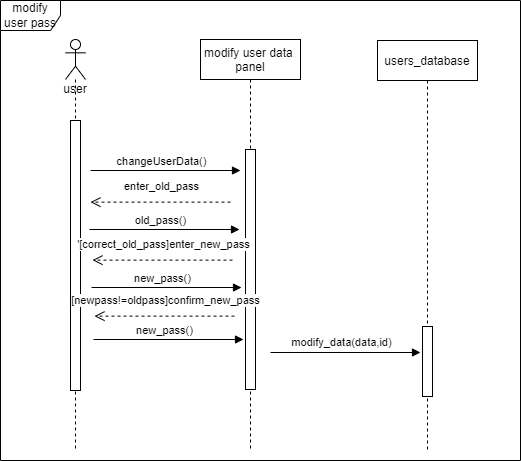

The diagram above was exported from draw.io. Its source (the exported page's mxGraphModel, read from the mxfile embedded in the PNG):
<mxGraphModel dx="1036" dy="614" grid="1" gridSize="10" guides="1" tooltips="1" connect="1" arrows="1" fold="1" page="1" pageScale="1" pageWidth="850" pageHeight="1100" math="0" shadow="0">
  <root>
    <mxCell id="0" />
    <mxCell id="1" parent="0" />
    <mxCell id="62iLxjVJGYPEeGBwEZaz-22" value="modify user pass" style="shape=umlFrame;whiteSpace=wrap;html=1;fillColor=none;gradientColor=none;" parent="1" vertex="1">
      <mxGeometry x="100" y="40" width="520" height="460" as="geometry" />
    </mxCell>
    <mxCell id="62iLxjVJGYPEeGBwEZaz-5" value="user" style="shape=umlLifeline;participant=umlActor;perimeter=lifelinePerimeter;whiteSpace=wrap;html=1;container=1;collapsible=0;recursiveResize=0;verticalAlign=top;spacingTop=36;outlineConnect=0;" parent="1" vertex="1">
      <mxGeometry x="165" y="79" width="20" height="411" as="geometry" />
    </mxCell>
    <mxCell id="3nuBFxr9cyL0pnOWT2aG-5" value="modify user data &#10;panel" style="shape=umlLifeline;perimeter=lifelinePerimeter;container=1;collapsible=0;recursiveResize=0;rounded=0;shadow=0;strokeWidth=1;" parent="1" vertex="1">
      <mxGeometry x="300" y="79" width="100" height="411" as="geometry" />
    </mxCell>
    <mxCell id="3nuBFxr9cyL0pnOWT2aG-6" value="" style="points=[];perimeter=orthogonalPerimeter;rounded=0;shadow=0;strokeWidth=1;" parent="3nuBFxr9cyL0pnOWT2aG-5" vertex="1">
      <mxGeometry x="45" y="110" width="10" height="240" as="geometry" />
    </mxCell>
    <mxCell id="62iLxjVJGYPEeGBwEZaz-1" value="" style="html=1;points=[];perimeter=orthogonalPerimeter;" parent="1" vertex="1">
      <mxGeometry x="170" y="160" width="10" height="270" as="geometry" />
    </mxCell>
    <object label="" sdf="sdf" id="62iLxjVJGYPEeGBwEZaz-9">
      <mxCell style="html=1;verticalAlign=bottom;endArrow=block;rounded=0;" parent="1" edge="1">
        <mxGeometry x="0.0333" y="10" width="80" relative="1" as="geometry">
          <mxPoint x="190" y="210" as="sourcePoint" />
          <mxPoint x="340" y="210" as="targetPoint" />
          <mxPoint as="offset" />
        </mxGeometry>
      </mxCell>
    </object>
    <mxCell id="62iLxjVJGYPEeGBwEZaz-23" value="changeUserData()" style="edgeLabel;html=1;align=center;verticalAlign=middle;resizable=0;points=[];" parent="62iLxjVJGYPEeGBwEZaz-9" vertex="1" connectable="0">
      <mxGeometry x="-0.4156" y="-1" relative="1" as="geometry">
        <mxPoint x="26" y="-11" as="offset" />
      </mxGeometry>
    </mxCell>
    <mxCell id="62iLxjVJGYPEeGBwEZaz-15" value="users_database" style="shape=umlLifeline;perimeter=lifelinePerimeter;container=1;collapsible=0;recursiveResize=0;rounded=0;shadow=0;strokeWidth=1;" parent="1" vertex="1">
      <mxGeometry x="477" y="80" width="100" height="410" as="geometry" />
    </mxCell>
    <mxCell id="62iLxjVJGYPEeGBwEZaz-16" value="" style="points=[];perimeter=orthogonalPerimeter;rounded=0;shadow=0;strokeWidth=1;" parent="62iLxjVJGYPEeGBwEZaz-15" vertex="1">
      <mxGeometry x="45" y="286" width="10" height="70" as="geometry" />
    </mxCell>
    <mxCell id="62iLxjVJGYPEeGBwEZaz-31" value="enter_old_pass" style="html=1;verticalAlign=bottom;endArrow=open;dashed=1;endSize=8;rounded=0;" parent="1" edge="1">
      <mxGeometry x="-0.0086" y="-7" relative="1" as="geometry">
        <mxPoint x="330" y="241.62999999999977" as="sourcePoint" />
        <mxPoint x="190" y="241.62999999999977" as="targetPoint" />
        <mxPoint as="offset" />
      </mxGeometry>
    </mxCell>
    <object label="" sdf="sdf" id="62iLxjVJGYPEeGBwEZaz-37">
      <mxCell style="html=1;verticalAlign=bottom;endArrow=block;rounded=0;" parent="1" edge="1">
        <mxGeometry x="0.0333" y="10" width="80" relative="1" as="geometry">
          <mxPoint x="370" y="391.9999999999998" as="sourcePoint" />
          <mxPoint x="520" y="391.9999999999998" as="targetPoint" />
          <mxPoint as="offset" />
        </mxGeometry>
      </mxCell>
    </object>
    <mxCell id="62iLxjVJGYPEeGBwEZaz-38" value="modify_data(data,id)" style="edgeLabel;html=1;align=center;verticalAlign=middle;resizable=0;points=[];" parent="62iLxjVJGYPEeGBwEZaz-37" vertex="1" connectable="0">
      <mxGeometry x="-0.4156" y="-1" relative="1" as="geometry">
        <mxPoint x="26" y="-11" as="offset" />
      </mxGeometry>
    </mxCell>
    <object label="" sdf="sdf" id="62iLxjVJGYPEeGBwEZaz-39">
      <mxCell style="html=1;verticalAlign=bottom;endArrow=block;rounded=0;" parent="1" edge="1">
        <mxGeometry x="0.0333" y="10" width="80" relative="1" as="geometry">
          <mxPoint x="189" y="269" as="sourcePoint" />
          <mxPoint x="339.0000000000002" y="269" as="targetPoint" />
          <mxPoint as="offset" />
        </mxGeometry>
      </mxCell>
    </object>
    <mxCell id="62iLxjVJGYPEeGBwEZaz-40" value="old_pass()" style="edgeLabel;html=1;align=center;verticalAlign=middle;resizable=0;points=[];" parent="62iLxjVJGYPEeGBwEZaz-39" vertex="1" connectable="0">
      <mxGeometry x="-0.4156" y="-1" relative="1" as="geometry">
        <mxPoint x="26" y="-11" as="offset" />
      </mxGeometry>
    </mxCell>
    <mxCell id="62iLxjVJGYPEeGBwEZaz-50" value="'[correct_old_pass]enter_new_pass" style="html=1;verticalAlign=bottom;endArrow=open;dashed=1;endSize=8;rounded=0;" parent="1" edge="1">
      <mxGeometry x="-0.0086" y="-7" relative="1" as="geometry">
        <mxPoint x="332" y="299.62999999999977" as="sourcePoint" />
        <mxPoint x="192" y="299.62999999999977" as="targetPoint" />
        <mxPoint as="offset" />
      </mxGeometry>
    </mxCell>
    <object label="" sdf="sdf" id="62iLxjVJGYPEeGBwEZaz-51">
      <mxCell style="html=1;verticalAlign=bottom;endArrow=block;rounded=0;" parent="1" edge="1">
        <mxGeometry x="0.0333" y="10" width="80" relative="1" as="geometry">
          <mxPoint x="191" y="327" as="sourcePoint" />
          <mxPoint x="341.0000000000002" y="327" as="targetPoint" />
          <mxPoint as="offset" />
        </mxGeometry>
      </mxCell>
    </object>
    <mxCell id="62iLxjVJGYPEeGBwEZaz-52" value="new_pass()" style="edgeLabel;html=1;align=center;verticalAlign=middle;resizable=0;points=[];" parent="62iLxjVJGYPEeGBwEZaz-51" vertex="1" connectable="0">
      <mxGeometry x="-0.4156" y="-1" relative="1" as="geometry">
        <mxPoint x="26" y="-11" as="offset" />
      </mxGeometry>
    </mxCell>
    <mxCell id="62iLxjVJGYPEeGBwEZaz-53" value="[newpass!=oldpass]confirm_new_pass" style="html=1;verticalAlign=bottom;endArrow=open;dashed=1;endSize=8;rounded=0;" parent="1" edge="1">
      <mxGeometry x="-0.0086" y="-7" relative="1" as="geometry">
        <mxPoint x="334" y="355.62999999999977" as="sourcePoint" />
        <mxPoint x="194" y="355.62999999999977" as="targetPoint" />
        <mxPoint as="offset" />
      </mxGeometry>
    </mxCell>
    <object label="" sdf="sdf" id="62iLxjVJGYPEeGBwEZaz-54">
      <mxCell style="html=1;verticalAlign=bottom;endArrow=block;rounded=0;" parent="1" edge="1">
        <mxGeometry x="0.0333" y="10" width="80" relative="1" as="geometry">
          <mxPoint x="193" y="379" as="sourcePoint" />
          <mxPoint x="343.0000000000002" y="379" as="targetPoint" />
          <mxPoint as="offset" />
        </mxGeometry>
      </mxCell>
    </object>
    <mxCell id="62iLxjVJGYPEeGBwEZaz-55" value="new_pass()" style="edgeLabel;html=1;align=center;verticalAlign=middle;resizable=0;points=[];" parent="62iLxjVJGYPEeGBwEZaz-54" vertex="1" connectable="0">
      <mxGeometry x="-0.4156" y="-1" relative="1" as="geometry">
        <mxPoint x="26" y="-11" as="offset" />
      </mxGeometry>
    </mxCell>
  </root>
</mxGraphModel>